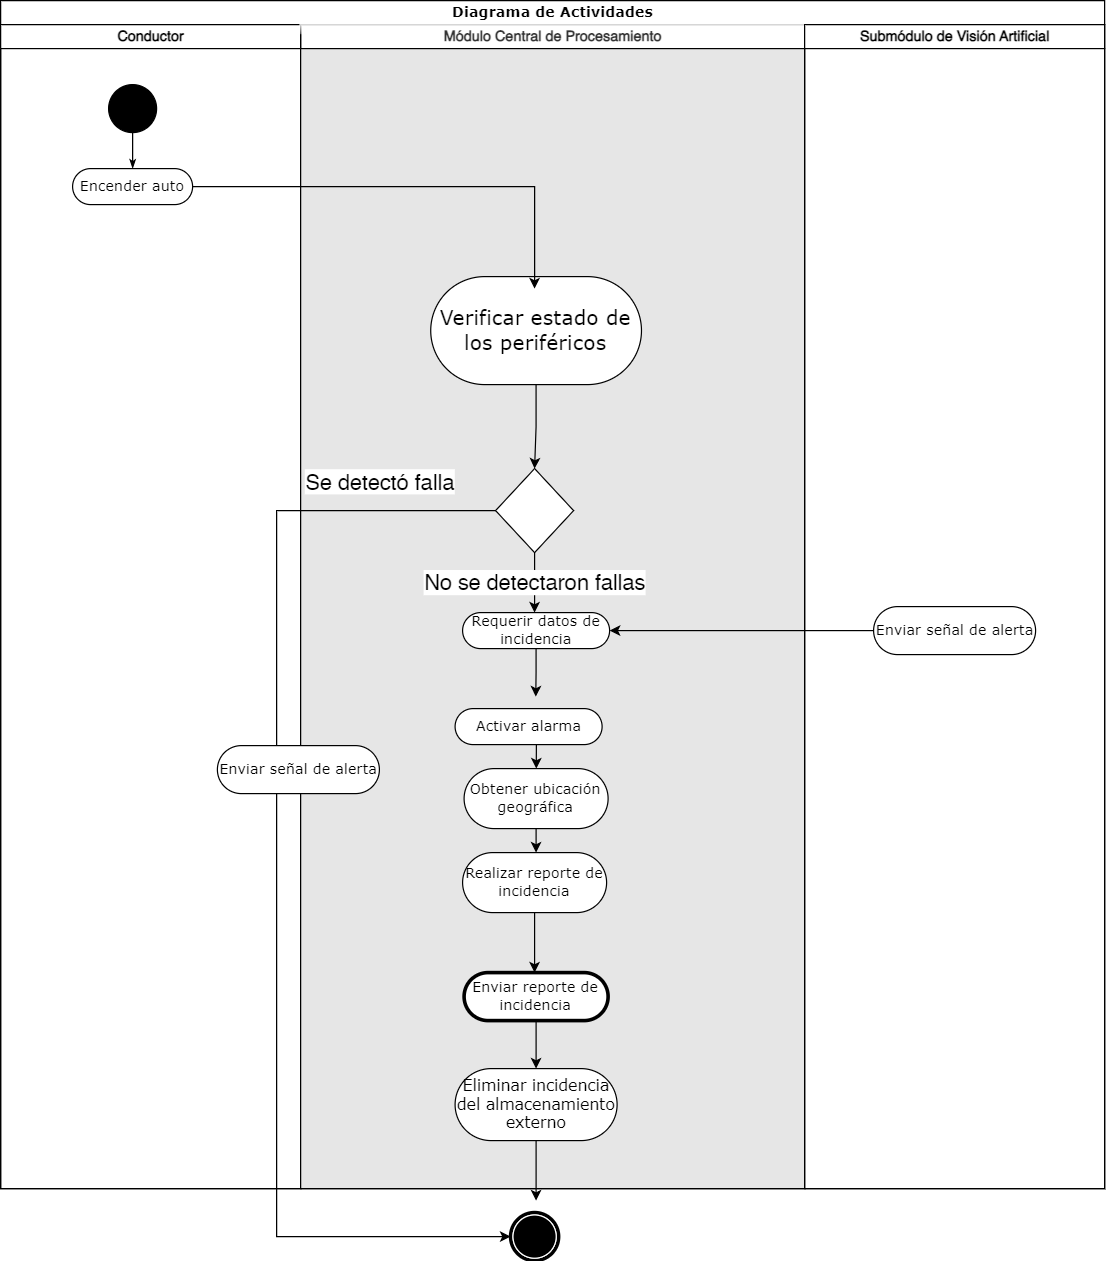

The diagram above was exported from draw.io. Its source (the exported page's mxGraphModel, read from the mxfile embedded in the PNG):
<mxGraphModel dx="1075" dy="706" grid="1" gridSize="10" guides="1" tooltips="1" connect="1" arrows="1" fold="1" page="1" pageScale="1" pageWidth="850" pageHeight="1100" background="none" math="0" shadow="0">
  <root>
    <mxCell id="0" />
    <mxCell id="1" parent="0" />
    <mxCell id="1c1d494c118603dd-1" value="Diagrama de Actividades" style="swimlane;html=1;childLayout=stackLayout;startSize=20;rounded=0;shadow=0;comic=0;labelBackgroundColor=none;strokeWidth=1;fontFamily=Verdana;fontSize=12;align=center;" parent="1" vertex="1">
      <mxGeometry x="170" y="10" width="920" height="990" as="geometry" />
    </mxCell>
    <mxCell id="1c1d494c118603dd-2" value="Conductor" style="swimlane;html=1;startSize=20;" parent="1c1d494c118603dd-1" vertex="1">
      <mxGeometry y="20" width="250" height="970" as="geometry" />
    </mxCell>
    <mxCell id="60571a20871a0731-4" value="" style="ellipse;whiteSpace=wrap;html=1;rounded=0;shadow=0;comic=0;labelBackgroundColor=none;strokeWidth=1;fillColor=#000000;fontFamily=Verdana;fontSize=12;align=center;" parent="1c1d494c118603dd-2" vertex="1">
      <mxGeometry x="90" y="50" width="40" height="40" as="geometry" />
    </mxCell>
    <mxCell id="60571a20871a0731-8" value="Encender auto" style="rounded=1;whiteSpace=wrap;html=1;shadow=0;comic=0;labelBackgroundColor=none;strokeWidth=1;fontFamily=Verdana;fontSize=12;align=center;arcSize=50;" parent="1c1d494c118603dd-2" vertex="1">
      <mxGeometry x="60" y="120" width="100" height="30" as="geometry" />
    </mxCell>
    <mxCell id="1c1d494c118603dd-27" value="" style="edgeStyle=orthogonalEdgeStyle;rounded=0;html=1;labelBackgroundColor=none;startArrow=none;startFill=0;startSize=5;endArrow=classicThin;endFill=1;endSize=5;jettySize=auto;orthogonalLoop=1;strokeWidth=1;fontFamily=Verdana;fontSize=12" parent="1c1d494c118603dd-2" source="60571a20871a0731-4" target="60571a20871a0731-8" edge="1">
      <mxGeometry relative="1" as="geometry">
        <Array as="points">
          <mxPoint x="110" y="110" />
          <mxPoint x="110" y="110" />
        </Array>
      </mxGeometry>
    </mxCell>
    <mxCell id="1c1d494c118603dd-3" value="Módulo Central de Procesamiento" style="swimlane;html=1;startSize=20;swimlaneFillColor=#E6E6E6;fillColor=none;fontColor=#333333;strokeColor=default;glass=1;" parent="1c1d494c118603dd-1" vertex="1">
      <mxGeometry x="250" y="20" width="420" height="970" as="geometry" />
    </mxCell>
    <mxCell id="1c1d494c118603dd-16" value="Requerir datos de incidencia" style="rounded=1;whiteSpace=wrap;html=1;shadow=0;comic=0;labelBackgroundColor=none;strokeWidth=1;fontFamily=Verdana;fontSize=12;align=center;arcSize=50;" parent="1c1d494c118603dd-3" vertex="1">
      <mxGeometry x="135" y="490" width="122.5" height="30" as="geometry" />
    </mxCell>
    <mxCell id="hWwARCoqPRGYjSuK-tV0-6" style="edgeStyle=orthogonalEdgeStyle;rounded=0;orthogonalLoop=1;jettySize=auto;html=1;fontSize=15;" edge="1" parent="1c1d494c118603dd-3" source="Xg5KrcS3NtcSkl2MqZ6i-5" target="Xg5KrcS3NtcSkl2MqZ6i-10">
      <mxGeometry relative="1" as="geometry" />
    </mxCell>
    <mxCell id="Xg5KrcS3NtcSkl2MqZ6i-5" value="&lt;span style=&quot;font-size: 17px;&quot;&gt;Verificar estado de los periféricos&lt;/span&gt;" style="rounded=1;whiteSpace=wrap;html=1;shadow=0;comic=0;labelBackgroundColor=none;strokeWidth=1;fontFamily=Verdana;fontSize=12;align=center;arcSize=50;" parent="1c1d494c118603dd-3" vertex="1">
      <mxGeometry x="108.44" y="210" width="175.62" height="90" as="geometry" />
    </mxCell>
    <mxCell id="Xg5KrcS3NtcSkl2MqZ6i-10" value="" style="rhombus;whiteSpace=wrap;html=1;glass=1;fontSize=10;" parent="1c1d494c118603dd-3" vertex="1">
      <mxGeometry x="162.5" y="370" width="65" height="70" as="geometry" />
    </mxCell>
    <mxCell id="Xg5KrcS3NtcSkl2MqZ6i-17" value="Realizar reporte de incidencia" style="rounded=1;whiteSpace=wrap;html=1;shadow=0;comic=0;labelBackgroundColor=none;strokeWidth=1;fontFamily=Verdana;fontSize=12;align=center;arcSize=50;" parent="1c1d494c118603dd-3" vertex="1">
      <mxGeometry x="135" y="690" width="120" height="50" as="geometry" />
    </mxCell>
    <mxCell id="Xg5KrcS3NtcSkl2MqZ6i-23" style="edgeStyle=orthogonalEdgeStyle;rounded=0;orthogonalLoop=1;jettySize=auto;html=1;fontSize=10;" parent="1c1d494c118603dd-3" source="Xg5KrcS3NtcSkl2MqZ6i-18" target="Xg5KrcS3NtcSkl2MqZ6i-19" edge="1">
      <mxGeometry relative="1" as="geometry" />
    </mxCell>
    <mxCell id="Xg5KrcS3NtcSkl2MqZ6i-18" value="Enviar reporte de incidencia" style="rounded=1;whiteSpace=wrap;html=1;shadow=0;comic=0;labelBackgroundColor=none;strokeWidth=3;fontFamily=Verdana;fontSize=12;align=center;arcSize=50;" parent="1c1d494c118603dd-3" vertex="1">
      <mxGeometry x="136.25" y="790" width="120" height="40" as="geometry" />
    </mxCell>
    <mxCell id="Xg5KrcS3NtcSkl2MqZ6i-19" value="&lt;font style=&quot;font-size: 13px;&quot;&gt;Eliminar incidencia del almacenamiento externo&lt;/font&gt;" style="rounded=1;whiteSpace=wrap;html=1;shadow=0;comic=0;labelBackgroundColor=none;strokeWidth=1;fontFamily=Verdana;fontSize=12;align=center;arcSize=50;" parent="1c1d494c118603dd-3" vertex="1">
      <mxGeometry x="128.75" y="870" width="135" height="60" as="geometry" />
    </mxCell>
    <mxCell id="Xg5KrcS3NtcSkl2MqZ6i-27" style="edgeStyle=orthogonalEdgeStyle;rounded=0;orthogonalLoop=1;jettySize=auto;html=1;fontSize=10;" parent="1c1d494c118603dd-3" source="Xg5KrcS3NtcSkl2MqZ6i-25" target="Xg5KrcS3NtcSkl2MqZ6i-17" edge="1">
      <mxGeometry relative="1" as="geometry">
        <Array as="points">
          <mxPoint x="195" y="690" />
          <mxPoint x="195" y="690" />
        </Array>
      </mxGeometry>
    </mxCell>
    <mxCell id="Xg5KrcS3NtcSkl2MqZ6i-25" value="Obtener ubicación geográfica" style="rounded=1;whiteSpace=wrap;html=1;shadow=0;comic=0;labelBackgroundColor=none;strokeWidth=1;fontFamily=Verdana;fontSize=12;align=center;arcSize=50;" parent="1c1d494c118603dd-3" vertex="1">
      <mxGeometry x="136.25" y="620" width="120" height="50" as="geometry" />
    </mxCell>
    <mxCell id="Xg5KrcS3NtcSkl2MqZ6i-51" value="Activar alarma" style="rounded=1;whiteSpace=wrap;html=1;shadow=0;comic=0;labelBackgroundColor=none;strokeWidth=1;fontFamily=Verdana;fontSize=12;align=center;arcSize=50;" parent="1c1d494c118603dd-3" vertex="1">
      <mxGeometry x="128.75" y="570" width="122.5" height="30" as="geometry" />
    </mxCell>
    <mxCell id="hWwARCoqPRGYjSuK-tV0-1" value="" style="endArrow=classic;html=1;rounded=0;exitX=0.553;exitY=0.987;exitDx=0;exitDy=0;exitPerimeter=0;" edge="1" parent="1c1d494c118603dd-3" source="Xg5KrcS3NtcSkl2MqZ6i-51" target="Xg5KrcS3NtcSkl2MqZ6i-25">
      <mxGeometry width="50" height="50" relative="1" as="geometry">
        <mxPoint x="196" y="610" as="sourcePoint" />
        <mxPoint x="230" y="530" as="targetPoint" />
      </mxGeometry>
    </mxCell>
    <mxCell id="1c1d494c118603dd-4" value="Submódulo de Visión Artificial" style="swimlane;html=1;startSize=20;" parent="1c1d494c118603dd-1" vertex="1">
      <mxGeometry x="670" y="20" width="250" height="970" as="geometry" />
    </mxCell>
    <mxCell id="Xg5KrcS3NtcSkl2MqZ6i-16" value="&lt;font style=&quot;font-size: 12px;&quot;&gt;Enviar señal de alerta&lt;/font&gt;" style="rounded=1;whiteSpace=wrap;html=1;shadow=0;comic=0;labelBackgroundColor=none;strokeWidth=1;fontFamily=Verdana;fontSize=12;align=center;arcSize=50;" parent="1c1d494c118603dd-4" vertex="1">
      <mxGeometry x="57.5" y="485" width="135" height="40" as="geometry" />
    </mxCell>
    <mxCell id="Xg5KrcS3NtcSkl2MqZ6i-21" style="edgeStyle=orthogonalEdgeStyle;rounded=0;orthogonalLoop=1;jettySize=auto;html=1;fontSize=10;" parent="1c1d494c118603dd-1" source="Xg5KrcS3NtcSkl2MqZ6i-16" target="1c1d494c118603dd-16" edge="1">
      <mxGeometry relative="1" as="geometry">
        <mxPoint x="510" y="530" as="targetPoint" />
      </mxGeometry>
    </mxCell>
    <mxCell id="Xg5KrcS3NtcSkl2MqZ6i-7" style="edgeStyle=orthogonalEdgeStyle;rounded=0;orthogonalLoop=1;jettySize=auto;html=1;fontSize=10;exitX=1;exitY=0.5;exitDx=0;exitDy=0;" parent="1" source="60571a20871a0731-8" edge="1">
      <mxGeometry relative="1" as="geometry">
        <mxPoint x="615" y="250" as="targetPoint" />
        <mxPoint x="615" y="199.9999999999999" as="sourcePoint" />
      </mxGeometry>
    </mxCell>
    <mxCell id="60571a20871a0731-5" value="" style="shape=mxgraph.bpmn.shape;html=1;verticalLabelPosition=bottom;labelBackgroundColor=#ffffff;verticalAlign=top;perimeter=ellipsePerimeter;outline=end;symbol=terminate;rounded=0;shadow=0;comic=0;strokeWidth=1;fontFamily=Verdana;fontSize=12;align=center;" parent="1" vertex="1">
      <mxGeometry x="595" y="1020" width="40" height="40" as="geometry" />
    </mxCell>
    <mxCell id="Xg5KrcS3NtcSkl2MqZ6i-14" style="edgeStyle=orthogonalEdgeStyle;rounded=0;orthogonalLoop=1;jettySize=auto;html=1;entryX=0;entryY=0.5;entryDx=0;entryDy=0;fontSize=10;" parent="1" source="Xg5KrcS3NtcSkl2MqZ6i-10" target="60571a20871a0731-5" edge="1">
      <mxGeometry relative="1" as="geometry">
        <Array as="points">
          <mxPoint x="400" y="435" />
          <mxPoint x="400" y="1040" />
        </Array>
      </mxGeometry>
    </mxCell>
    <mxCell id="Xg5KrcS3NtcSkl2MqZ6i-15" value="Se detectó falla" style="edgeLabel;html=1;align=center;verticalAlign=middle;resizable=0;points=[];fontSize=18;" parent="Xg5KrcS3NtcSkl2MqZ6i-14" vertex="1" connectable="0">
      <mxGeometry x="-0.8641" y="-1" relative="1" as="geometry">
        <mxPoint x="-31" y="-24" as="offset" />
      </mxGeometry>
    </mxCell>
    <mxCell id="Xg5KrcS3NtcSkl2MqZ6i-20" value="&lt;font style=&quot;font-size: 18px;&quot;&gt;No se detectaron fallas&lt;/font&gt;" style="edgeStyle=orthogonalEdgeStyle;rounded=0;orthogonalLoop=1;jettySize=auto;html=1;fontSize=10;" parent="1" source="Xg5KrcS3NtcSkl2MqZ6i-10" edge="1">
      <mxGeometry relative="1" as="geometry">
        <mxPoint x="615" y="519.9999999999999" as="targetPoint" />
        <Array as="points">
          <mxPoint x="615" y="480" />
          <mxPoint x="615" y="480" />
        </Array>
      </mxGeometry>
    </mxCell>
    <mxCell id="Xg5KrcS3NtcSkl2MqZ6i-26" style="edgeStyle=orthogonalEdgeStyle;rounded=0;orthogonalLoop=1;jettySize=auto;html=1;fontSize=10;" parent="1" source="1c1d494c118603dd-16" edge="1">
      <mxGeometry relative="1" as="geometry">
        <mxPoint x="616" y="590" as="targetPoint" />
      </mxGeometry>
    </mxCell>
    <mxCell id="Xg5KrcS3NtcSkl2MqZ6i-28" style="edgeStyle=orthogonalEdgeStyle;rounded=0;orthogonalLoop=1;jettySize=auto;html=1;fontSize=10;" parent="1" source="Xg5KrcS3NtcSkl2MqZ6i-17" edge="1">
      <mxGeometry relative="1" as="geometry">
        <mxPoint x="615" y="820" as="targetPoint" />
      </mxGeometry>
    </mxCell>
    <mxCell id="Xg5KrcS3NtcSkl2MqZ6i-33" style="edgeStyle=orthogonalEdgeStyle;rounded=0;orthogonalLoop=1;jettySize=auto;html=1;fontSize=10;endArrow=classic;endFill=1;" parent="1" source="Xg5KrcS3NtcSkl2MqZ6i-19" edge="1">
      <mxGeometry relative="1" as="geometry">
        <mxPoint x="616.25" y="1010" as="targetPoint" />
      </mxGeometry>
    </mxCell>
    <mxCell id="hWwARCoqPRGYjSuK-tV0-3" value="&lt;font style=&quot;font-size: 12px;&quot;&gt;Enviar señal de alerta&lt;/font&gt;" style="rounded=1;whiteSpace=wrap;html=1;shadow=0;comic=0;labelBackgroundColor=none;strokeWidth=1;fontFamily=Verdana;fontSize=12;align=center;arcSize=50;" vertex="1" parent="1">
      <mxGeometry x="350.66" y="630.8399999999999" width="135" height="40" as="geometry" />
    </mxCell>
  </root>
</mxGraphModel>